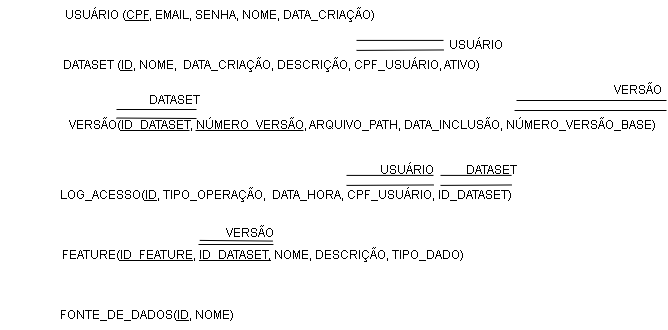

The diagram above was exported from draw.io. Its source (the exported page's mxGraphModel, read from the mxfile embedded in the PNG):
<mxGraphModel dx="774" dy="459" grid="1" gridSize="10" guides="1" tooltips="1" connect="1" arrows="1" fold="1" page="1" pageScale="1" pageWidth="827" pageHeight="1169" math="0" shadow="0">
  <root>
    <mxCell id="0" />
    <mxCell id="1" parent="0" />
    <mxCell id="QHeZtAEIH9Ww-q9Ed_S2-1" parent="1" style="text;html=1;whiteSpace=wrap;strokeColor=none;fillColor=none;align=center;verticalAlign=middle;rounded=0;" value="USUÁRIO (&lt;u&gt;CPF&lt;/u&gt;, EMAIL, SENHA, NOME, DATA_CRIAÇÃO)" vertex="1">
      <mxGeometry height="30" width="320" x="254" y="190" as="geometry" />
    </mxCell>
    <mxCell id="QHeZtAEIH9Ww-q9Ed_S2-6" edge="1" parent="1" source="QHeZtAEIH9Ww-q9Ed_S2-1" style="edgeStyle=none;rounded=0;orthogonalLoop=1;jettySize=auto;html=1;exitX=1;exitY=0.5;exitDx=0;exitDy=0;" target="QHeZtAEIH9Ww-q9Ed_S2-1">
      <mxGeometry relative="1" as="geometry" />
    </mxCell>
    <mxCell id="QHeZtAEIH9Ww-q9Ed_S2-7" connectable="0" parent="1" style="group" value="" vertex="1">
      <mxGeometry height="50" width="450" x="250" y="220" as="geometry" />
    </mxCell>
    <mxCell id="QHeZtAEIH9Ww-q9Ed_S2-2" parent="QHeZtAEIH9Ww-q9Ed_S2-7" style="text;html=1;whiteSpace=wrap;strokeColor=none;fillColor=none;align=center;verticalAlign=middle;rounded=0;" value="DATASET (&lt;u&gt;ID&lt;/u&gt;, NOME,&amp;nbsp; DATA_CRIAÇÃO, DESCRIÇÃO, CPF_USUÁRIO, ATIVO)" vertex="1">
      <mxGeometry height="30" width="430" y="20" as="geometry" />
    </mxCell>
    <mxCell id="QHeZtAEIH9Ww-q9Ed_S2-3" edge="1" parent="QHeZtAEIH9Ww-q9Ed_S2-7" style="edgeStyle=none;orthogonalLoop=1;jettySize=auto;html=1;rounded=0;endArrow=none;endFill=0;entryX=0.912;entryY=-0.015;entryDx=0;entryDy=0;entryPerimeter=0;" value="">
      <mxGeometry relative="1" width="80" as="geometry">
        <Array as="points" />
        <mxPoint x="300" y="19.909999999999997" as="sourcePoint" />
        <mxPoint x="387.39999999999986" y="19.45999999999995" as="targetPoint" />
      </mxGeometry>
    </mxCell>
    <mxCell id="QHeZtAEIH9Ww-q9Ed_S2-4" edge="1" parent="QHeZtAEIH9Ww-q9Ed_S2-7" style="edgeStyle=none;orthogonalLoop=1;jettySize=auto;html=1;rounded=0;endArrow=none;endFill=0;entryX=0.912;entryY=-0.015;entryDx=0;entryDy=0;entryPerimeter=0;" value="">
      <mxGeometry relative="1" width="80" as="geometry">
        <Array as="points" />
        <mxPoint x="300" y="9.909999999999997" as="sourcePoint" />
        <mxPoint x="387" y="9.909999999999997" as="targetPoint" />
      </mxGeometry>
    </mxCell>
    <mxCell id="QHeZtAEIH9Ww-q9Ed_S2-5" parent="QHeZtAEIH9Ww-q9Ed_S2-7" style="text;html=1;whiteSpace=wrap;strokeColor=none;fillColor=none;align=center;verticalAlign=middle;rounded=0;" value="USUÁRIO" vertex="1">
      <mxGeometry height="30" width="60" x="390" as="geometry" />
    </mxCell>
    <mxCell id="QHeZtAEIH9Ww-q9Ed_S2-19" parent="1" style="text;html=1;whiteSpace=wrap;strokeColor=none;fillColor=none;align=center;verticalAlign=middle;rounded=0;container=0;" value="LOG_ACESSO(&lt;u&gt;ID&lt;/u&gt;, TIPO_OPERAÇÃO,&amp;nbsp; DATA_HORA, CPF_USUÁRIO, ID_DATASET)" vertex="1">
      <mxGeometry height="30" width="480" x="240" y="370" as="geometry" />
    </mxCell>
    <mxCell id="QHeZtAEIH9Ww-q9Ed_S2-28" connectable="0" parent="1" style="group" value="" vertex="1">
      <mxGeometry height="30" width="91" x="540" y="345" as="geometry" />
    </mxCell>
    <mxCell id="QHeZtAEIH9Ww-q9Ed_S2-20" edge="1" parent="QHeZtAEIH9Ww-q9Ed_S2-28" style="edgeStyle=none;orthogonalLoop=1;jettySize=auto;html=1;rounded=0;endArrow=none;endFill=0;entryX=0.912;entryY=-0.015;entryDx=0;entryDy=0;entryPerimeter=0;" value="">
      <mxGeometry relative="1" width="80" as="geometry">
        <Array as="points" />
        <mxPoint y="29.909999999999968" as="sourcePoint" />
        <mxPoint x="87.39999999999986" y="29.459999999999923" as="targetPoint" />
      </mxGeometry>
    </mxCell>
    <mxCell id="QHeZtAEIH9Ww-q9Ed_S2-21" edge="1" parent="QHeZtAEIH9Ww-q9Ed_S2-28" style="edgeStyle=none;orthogonalLoop=1;jettySize=auto;html=1;rounded=0;endArrow=none;endFill=0;entryX=0.912;entryY=-0.015;entryDx=0;entryDy=0;entryPerimeter=0;" value="">
      <mxGeometry relative="1" width="80" as="geometry">
        <Array as="points" />
        <mxPoint y="19.909999999999968" as="sourcePoint" />
        <mxPoint x="87" y="19.909999999999968" as="targetPoint" />
      </mxGeometry>
    </mxCell>
    <mxCell id="QHeZtAEIH9Ww-q9Ed_S2-22" parent="QHeZtAEIH9Ww-q9Ed_S2-28" style="text;html=1;whiteSpace=wrap;strokeColor=none;fillColor=none;align=center;verticalAlign=middle;rounded=0;container=0;" value="USUÁRIO" vertex="1">
      <mxGeometry height="30" width="60" x="31" as="geometry" />
    </mxCell>
    <mxCell id="QHeZtAEIH9Ww-q9Ed_S2-29" connectable="0" parent="1" style="group" value="" vertex="1">
      <mxGeometry height="30" width="76" x="634" y="345" as="geometry" />
    </mxCell>
    <mxCell id="QHeZtAEIH9Ww-q9Ed_S2-25" edge="1" parent="QHeZtAEIH9Ww-q9Ed_S2-29" style="edgeStyle=none;orthogonalLoop=1;jettySize=auto;html=1;rounded=0;endArrow=none;endFill=0;entryX=0.912;entryY=-0.015;entryDx=0;entryDy=0;entryPerimeter=0;" value="">
      <mxGeometry relative="1" width="80" as="geometry">
        <Array as="points" />
        <mxPoint y="29.909999999999968" as="sourcePoint" />
        <mxPoint x="71.4236559139784" y="29.459999999999923" as="targetPoint" />
      </mxGeometry>
    </mxCell>
    <mxCell id="QHeZtAEIH9Ww-q9Ed_S2-26" edge="1" parent="QHeZtAEIH9Ww-q9Ed_S2-29" style="edgeStyle=none;orthogonalLoop=1;jettySize=auto;html=1;rounded=0;endArrow=none;endFill=0;entryX=0.912;entryY=-0.015;entryDx=0;entryDy=0;entryPerimeter=0;" value="">
      <mxGeometry relative="1" width="80" as="geometry">
        <Array as="points" />
        <mxPoint y="19.909999999999968" as="sourcePoint" />
        <mxPoint x="71.0967741935484" y="19.909999999999968" as="targetPoint" />
      </mxGeometry>
    </mxCell>
    <mxCell id="QHeZtAEIH9Ww-q9Ed_S2-27" parent="QHeZtAEIH9Ww-q9Ed_S2-29" style="text;html=1;whiteSpace=wrap;strokeColor=none;fillColor=none;align=center;verticalAlign=middle;rounded=0;container=0;" value="DATASET" vertex="1">
      <mxGeometry height="30" width="49.032258064516135" x="26.967741935483872" as="geometry" />
    </mxCell>
    <mxCell id="QHeZtAEIH9Ww-q9Ed_S2-8" parent="1" style="text;html=1;whiteSpace=wrap;strokeColor=none;fillColor=none;align=center;verticalAlign=middle;rounded=0;" value="VERSÃO(&lt;u&gt;ID_DATASET&lt;/u&gt;, &lt;u&gt;NÚMERO_VERSÃO&lt;/u&gt;, ARQUIVO_PATH, DATA_INCLUSÃO, NÚMERO_VERSÃO_BASE)" vertex="1">
      <mxGeometry height="30" width="607.77" x="252.23" y="300" as="geometry" />
    </mxCell>
    <mxCell id="QHeZtAEIH9Ww-q9Ed_S2-14" edge="1" parent="1" source="QHeZtAEIH9Ww-q9Ed_S2-8" style="edgeStyle=none;orthogonalLoop=1;jettySize=auto;html=1;rounded=0;endArrow=none;endFill=0;entryX=1;entryY=0;entryDx=0;entryDy=0;exitX=0.75;exitY=0;exitDx=0;exitDy=0;" target="QHeZtAEIH9Ww-q9Ed_S2-8" value="">
      <mxGeometry relative="1" width="80" as="geometry">
        <Array as="points" />
        <mxPoint x="727.8018575851393" y="299.53" as="sourcePoint" />
        <mxPoint x="793.9009287925696" y="300" as="targetPoint" />
      </mxGeometry>
    </mxCell>
    <mxCell id="QHeZtAEIH9Ww-q9Ed_S2-15" edge="1" parent="1" style="edgeStyle=none;orthogonalLoop=1;jettySize=auto;html=1;rounded=0;endArrow=none;endFill=0;" value="">
      <mxGeometry relative="1" width="80" as="geometry">
        <Array as="points" />
        <mxPoint x="710" y="290" as="sourcePoint" />
        <mxPoint x="860" y="290" as="targetPoint" />
      </mxGeometry>
    </mxCell>
    <mxCell id="QHeZtAEIH9Ww-q9Ed_S2-16" parent="1" style="text;html=1;whiteSpace=wrap;strokeColor=none;fillColor=none;align=center;verticalAlign=middle;rounded=0;" value="VERSÃO" vertex="1">
      <mxGeometry height="20" width="56.65634674922601" x="803.3427554179566" y="270" as="geometry" />
    </mxCell>
    <mxCell id="QHeZtAEIH9Ww-q9Ed_S2-11" edge="1" parent="1" style="edgeStyle=none;orthogonalLoop=1;jettySize=auto;html=1;rounded=0;endArrow=none;endFill=0;" value="">
      <mxGeometry relative="1" width="80" as="geometry">
        <Array as="points" />
        <mxPoint x="310.0000619195047" y="307.53" as="sourcePoint" />
        <mxPoint x="390" y="308" as="targetPoint" />
      </mxGeometry>
    </mxCell>
    <mxCell id="QHeZtAEIH9Ww-q9Ed_S2-12" edge="1" parent="1" style="edgeStyle=none;orthogonalLoop=1;jettySize=auto;html=1;rounded=0;endArrow=none;endFill=0;" value="">
      <mxGeometry relative="1" width="80" as="geometry">
        <Array as="points" />
        <mxPoint x="310.0000619195047" y="299" as="sourcePoint" />
        <mxPoint x="390" y="299" as="targetPoint" />
      </mxGeometry>
    </mxCell>
    <mxCell id="QHeZtAEIH9Ww-q9Ed_S2-13" parent="1" style="text;html=1;whiteSpace=wrap;strokeColor=none;fillColor=none;align=center;verticalAlign=middle;rounded=0;" value="DATASET" vertex="1">
      <mxGeometry height="20" width="56.65634674922601" x="339.99551083591336" y="280" as="geometry" />
    </mxCell>
    <mxCell id="QHeZtAEIH9Ww-q9Ed_S2-31" parent="1" style="text;html=1;whiteSpace=wrap;strokeColor=none;fillColor=none;align=center;verticalAlign=middle;rounded=0;" value="FEATURE(&lt;u&gt;ID_FEATURE&lt;/u&gt;,&amp;nbsp;&lt;u&gt;ID_DATASET,&lt;/u&gt;&amp;nbsp;NOME, DESCRIÇÃO, TIPO_DADO)" vertex="1">
      <mxGeometry height="30" width="526.17" x="193.83" y="430" as="geometry" />
    </mxCell>
    <mxCell id="YrFcPu_PyUJRK2gK9vjn-5" edge="1" parent="1" source="QHeZtAEIH9Ww-q9Ed_S2-31" style="edgeStyle=none;orthogonalLoop=1;jettySize=auto;html=1;rounded=0;endArrow=none;endFill=0;endSize=6;startSize=6;sourcePerimeterSpacing=0;exitX=0.519;exitY=0.133;exitDx=0;exitDy=0;exitPerimeter=0;" value="">
      <mxGeometry relative="1" width="80" as="geometry">
        <Array as="points" />
        <mxPoint x="448" y="434.09" as="sourcePoint" />
        <mxPoint x="392" y="433.99999999999994" as="targetPoint" />
      </mxGeometry>
    </mxCell>
    <mxCell id="YrFcPu_PyUJRK2gK9vjn-6" edge="1" parent="1" source="QHeZtAEIH9Ww-q9Ed_S2-31" style="edgeStyle=none;orthogonalLoop=1;jettySize=auto;html=1;rounded=0;endArrow=none;endFill=0;startSize=6;endSize=6;entryX=0.518;entryY=0.019;entryDx=0;entryDy=0;exitX=0.379;exitY=-0.003;exitDx=0;exitDy=0;exitPerimeter=0;entryPerimeter=0;" target="QHeZtAEIH9Ww-q9Ed_S2-31" value="">
      <mxGeometry relative="1" width="80" as="geometry">
        <Array as="points" />
        <mxPoint x="411" y="430" as="sourcePoint" />
        <mxPoint x="520" y="429.81" as="targetPoint" />
      </mxGeometry>
    </mxCell>
    <mxCell id="YrFcPu_PyUJRK2gK9vjn-7" parent="1" style="text;html=1;whiteSpace=wrap;strokeColor=none;fillColor=none;align=center;verticalAlign=middle;rounded=0;" value="VERSÃO" vertex="1">
      <mxGeometry height="20" width="52.34" x="418.00000000000006" y="413" as="geometry" />
    </mxCell>
    <mxCell id="ZxvAXBx-ZJDHqsXcXFBd-1" parent="1" style="text;html=1;whiteSpace=wrap;strokeColor=none;fillColor=none;align=left;verticalAlign=middle;rounded=0;" value="FONTE_DE_DADOS(&lt;u&gt;ID&lt;/u&gt;, NOME)" vertex="1">
      <mxGeometry height="30" width="330" x="252.23" y="490" as="geometry" />
    </mxCell>
  </root>
</mxGraphModel>